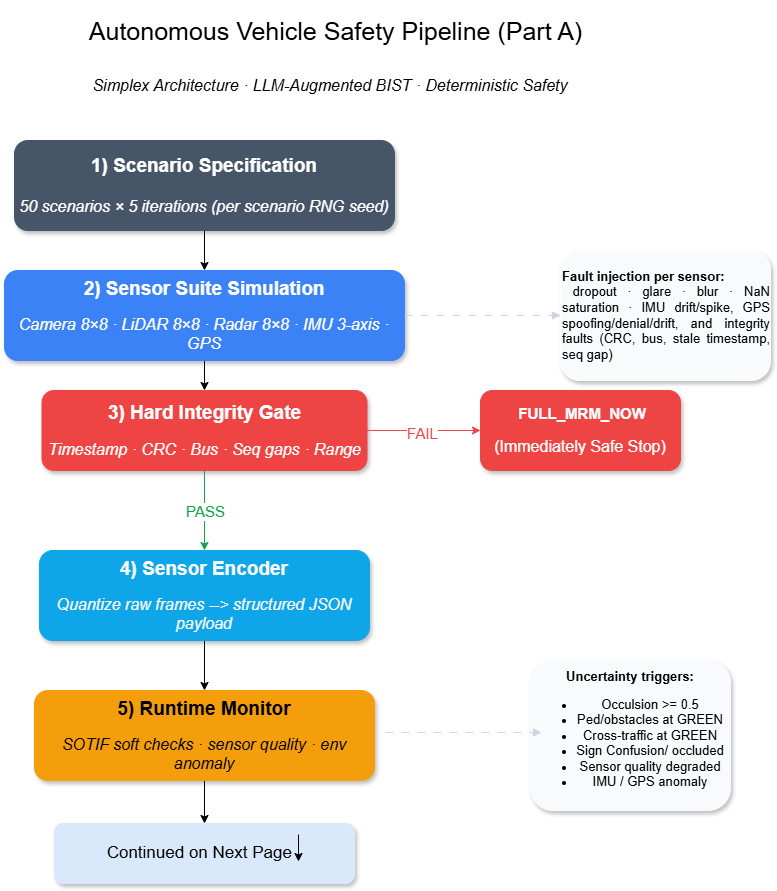

The diagram above was exported from draw.io. Its source (the exported page's mxGraphModel, read from the mxfile embedded in the PNG):
<mxGraphModel dx="693" dy="605" grid="0" gridSize="10" guides="1" tooltips="1" connect="1" arrows="1" fold="1" page="1" pageScale="1" pageWidth="827" pageHeight="1169" math="0" shadow="0">
  <root>
    <mxCell id="0" />
    <mxCell id="1" parent="0" />
    <mxCell id="sPeDcy3gv8AI73xxKEUP-32" style="edgeStyle=orthogonalEdgeStyle;rounded=0;orthogonalLoop=1;jettySize=auto;html=1;exitX=0.5;exitY=1;exitDx=0;exitDy=0;entryX=0.5;entryY=0;entryDx=0;entryDy=0;" parent="1" source="sPeDcy3gv8AI73xxKEUP-1" target="sPeDcy3gv8AI73xxKEUP-7" edge="1">
      <mxGeometry relative="1" as="geometry" />
    </mxCell>
    <mxCell id="sPeDcy3gv8AI73xxKEUP-1" value="&lt;font style=&quot;font-size: 19px; color: light-dark(rgb(255, 255, 255), rgb(237, 237, 237));&quot;&gt;&lt;b&gt;1) Scenario Specification&lt;/b&gt;&lt;/font&gt;&lt;div&gt;&lt;font style=&quot;font-size: 16px; color: light-dark(rgb(255, 255, 255), rgb(237, 237, 237));&quot;&gt;&lt;br&gt;&lt;/font&gt;&lt;/div&gt;&lt;div&gt;&lt;font style=&quot;font-size: 16px; color: light-dark(rgb(255, 255, 255), rgb(237, 237, 237));&quot;&gt;&lt;i&gt;50 scenarios&amp;nbsp;× 5 iterations (per scenario RNG seed)&lt;/i&gt;&lt;/font&gt;&lt;/div&gt;" style="rounded=1;whiteSpace=wrap;html=1;strokeColor=light-dark(#475569, #9ba7b8);fillColor=#475569;shadow=1;" parent="1" vertex="1">
      <mxGeometry x="54" y="200" width="380" height="90" as="geometry" />
    </mxCell>
    <mxCell id="sPeDcy3gv8AI73xxKEUP-33" style="edgeStyle=orthogonalEdgeStyle;rounded=0;orthogonalLoop=1;jettySize=auto;html=1;exitX=0.5;exitY=1;exitDx=0;exitDy=0;entryX=0.5;entryY=0;entryDx=0;entryDy=0;" parent="1" source="sPeDcy3gv8AI73xxKEUP-7" target="sPeDcy3gv8AI73xxKEUP-8" edge="1">
      <mxGeometry relative="1" as="geometry" />
    </mxCell>
    <mxCell id="sPeDcy3gv8AI73xxKEUP-7" value="&lt;font style=&quot;font-size: 19px; color: light-dark(rgb(255, 255, 255), rgb(237, 237, 237));&quot;&gt;&lt;b&gt;2) Sensor Suite Simulation&lt;/b&gt;&lt;/font&gt;&lt;div&gt;&lt;font style=&quot;color: light-dark(rgb(255, 255, 255), rgb(237, 237, 237));&quot;&gt;&lt;br&gt;&lt;/font&gt;&lt;/div&gt;&lt;div&gt;&lt;font style=&quot;font-size: 16px; color: light-dark(rgb(255, 255, 255), rgb(237, 237, 237));&quot;&gt;&lt;i&gt;Camera 8×8 · LiDAR &lt;font style=&quot;&quot;&gt;8&lt;/font&gt;×8 · Radar 8×8 · IMU 3-axis · GPS&lt;/i&gt;&lt;/font&gt;&lt;/div&gt;" style="rounded=1;whiteSpace=wrap;html=1;fillColor=#3B82F6;shadow=1;strokeColor=light-dark(#3b82f6, #ededed);" parent="1" vertex="1">
      <mxGeometry x="44" y="330" width="400" height="90" as="geometry" />
    </mxCell>
    <mxCell id="sPeDcy3gv8AI73xxKEUP-8" value="&lt;font style=&quot;font-size: 19px; color: rgb(255, 255, 255);&quot;&gt;&lt;b&gt;3) Hard Integrity Gate&lt;/b&gt;&lt;/font&gt;&lt;div&gt;&lt;font style=&quot;color: rgb(255, 255, 255);&quot;&gt;&lt;br&gt;&lt;/font&gt;&lt;/div&gt;&lt;div&gt;&lt;font style=&quot;font-size: 16px; color: rgb(255, 255, 255);&quot;&gt;&lt;i&gt;Timestamp · CRC · Bus · Seq gaps · Range&lt;/i&gt;&lt;/font&gt;&lt;/div&gt;" style="rounded=1;whiteSpace=wrap;html=1;fillColor=#EF4444;shadow=1;strokeColor=light-dark(#ef4444, #ededed);" parent="1" vertex="1">
      <mxGeometry x="81.5" y="450" width="325" height="80" as="geometry" />
    </mxCell>
    <mxCell id="sPeDcy3gv8AI73xxKEUP-34" style="edgeStyle=orthogonalEdgeStyle;rounded=0;orthogonalLoop=1;jettySize=auto;html=1;exitX=0.5;exitY=1;exitDx=0;exitDy=0;entryX=0.5;entryY=0;entryDx=0;entryDy=0;" parent="1" source="sPeDcy3gv8AI73xxKEUP-9" target="sPeDcy3gv8AI73xxKEUP-10" edge="1">
      <mxGeometry relative="1" as="geometry" />
    </mxCell>
    <mxCell id="sPeDcy3gv8AI73xxKEUP-9" value="&lt;font style=&quot;font-size: 19px; color: light-dark(rgb(250, 250, 250), rgb(237, 237, 237));&quot;&gt;&lt;b&gt;4) Sensor Encoder&lt;/b&gt;&lt;/font&gt;&lt;div&gt;&lt;font style=&quot;color: light-dark(rgb(250, 250, 250), rgb(237, 237, 237));&quot;&gt;&lt;br&gt;&lt;/font&gt;&lt;/div&gt;&lt;div&gt;&lt;font style=&quot;font-size: 16px; color: light-dark(rgb(250, 250, 250), rgb(237, 237, 237));&quot;&gt;&lt;i&gt;Quantize raw frames --&amp;gt; structured JSON payload&lt;/i&gt;&lt;/font&gt;&lt;/div&gt;" style="rounded=1;whiteSpace=wrap;html=1;fillColor=#0EA5E9;shadow=1;strokeColor=light-dark(#0ea5e9, #ededed);" parent="1" vertex="1">
      <mxGeometry x="79" y="610" width="330" height="90" as="geometry" />
    </mxCell>
    <mxCell id="sPeDcy3gv8AI73xxKEUP-48" style="edgeStyle=orthogonalEdgeStyle;rounded=0;orthogonalLoop=1;jettySize=auto;html=1;exitX=0.5;exitY=1;exitDx=0;exitDy=0;" parent="1" source="sPeDcy3gv8AI73xxKEUP-10" target="sPeDcy3gv8AI73xxKEUP-38" edge="1">
      <mxGeometry relative="1" as="geometry" />
    </mxCell>
    <mxCell id="sPeDcy3gv8AI73xxKEUP-10" value="&lt;font style=&quot;font-size: 19px;&quot;&gt;&lt;b&gt;5) Runtime Monitor&lt;/b&gt;&lt;/font&gt;&lt;div&gt;&lt;br&gt;&lt;/div&gt;&lt;div&gt;&lt;font style=&quot;font-size: 16px;&quot;&gt;&lt;i&gt;SOTIF soft checks · sensor quality · env anomaly&lt;/i&gt;&lt;/font&gt;&lt;/div&gt;" style="rounded=1;whiteSpace=wrap;html=1;fillColor=#F59E0B;shadow=1;strokeColor=light-dark(#f59e0b, #ededed);" parent="1" vertex="1">
      <mxGeometry x="74" y="750" width="340" height="90" as="geometry" />
    </mxCell>
    <mxCell id="sPeDcy3gv8AI73xxKEUP-11" value="&lt;font style=&quot;font-size: 15px; color: light-dark(rgb(255, 255, 255), rgb(237, 237, 237));&quot;&gt;&amp;nbsp;&lt;b&gt;FULL_MRM_NOW&lt;/b&gt;&lt;/font&gt;&lt;div&gt;&lt;font style=&quot;color: light-dark(rgb(255, 255, 255), rgb(237, 237, 237));&quot;&gt;&lt;br&gt;&lt;/font&gt;&lt;/div&gt;&lt;div&gt;&lt;font style=&quot;color: light-dark(rgb(255, 255, 255), rgb(237, 237, 237)); font-size: 16px;&quot;&gt;(Immediately Safe Stop)&lt;/font&gt;&lt;/div&gt;" style="rounded=1;whiteSpace=wrap;html=1;fillColor=#EF4444;shadow=1;strokeColor=light-dark(#ef4444, #ededed);" parent="1" vertex="1">
      <mxGeometry x="520" y="450" width="200" height="80" as="geometry" />
    </mxCell>
    <mxCell id="sPeDcy3gv8AI73xxKEUP-13" value="&lt;font style=&quot;font-size: 25px;&quot;&gt;Autonomous Vehicle Safety Pipeline (Part A)&lt;/font&gt;" style="text;html=1;whiteSpace=wrap;strokeColor=none;fillColor=none;align=center;verticalAlign=middle;rounded=0;" parent="1" vertex="1">
      <mxGeometry x="120" y="60" width="511" height="60" as="geometry" />
    </mxCell>
    <mxCell id="sPeDcy3gv8AI73xxKEUP-14" value="&lt;font style=&quot;font-size: 16px;&quot;&gt;&lt;i&gt;Simplex Architecture · LLM-Augmented BIST · Deterministic Safety&lt;/i&gt;&lt;/font&gt;" style="text;html=1;whiteSpace=wrap;strokeColor=none;fillColor=none;align=center;verticalAlign=middle;rounded=0;strokeWidth=1;" parent="1" vertex="1">
      <mxGeometry x="130" y="130" width="480" height="30" as="geometry" />
    </mxCell>
    <mxCell id="sPeDcy3gv8AI73xxKEUP-18" value="&lt;div style=&quot;text-align: justify;&quot;&gt;&lt;span style=&quot;color: light-dark(rgb(0, 0, 0), rgb(255, 255, 255));&quot;&gt;&lt;font style=&quot;font-size: 13px;&quot;&gt;&lt;b&gt;Fault injection per sensor:&lt;/b&gt;&lt;/font&gt;&lt;/span&gt;&lt;/div&gt;&lt;div style=&quot;text-align: justify;&quot;&gt;&lt;span style=&quot;color: light-dark(rgb(0, 0, 0), rgb(255, 255, 255));&quot;&gt;&lt;font style=&quot;font-size: 13px;&quot;&gt;&amp;nbsp;dropout · glare · blur · NaN saturation · IMU drift/spike, GPS spoofing/denial/drift, and integrity faults (CRC, bus, stale timestamp, seq gap)&lt;/font&gt;&lt;/span&gt;&lt;/div&gt;" style="rounded=1;whiteSpace=wrap;html=1;align=left;fillColor=#F8FAFC;strokeColor=light-dark(#ffffff, #ededed);labelBackgroundColor=none;textShadow=0;shadow=1;" parent="1" vertex="1">
      <mxGeometry x="600" y="310" width="210" height="130" as="geometry" />
    </mxCell>
    <mxCell id="sPeDcy3gv8AI73xxKEUP-20" value="" style="endArrow=classic;html=1;rounded=0;entryX=0;entryY=0.5;entryDx=0;entryDy=0;exitX=1;exitY=0.5;exitDx=0;exitDy=0;fillColor=#EF4444;strokeColor=#EF4444;" parent="1" source="sPeDcy3gv8AI73xxKEUP-8" target="sPeDcy3gv8AI73xxKEUP-11" edge="1">
      <mxGeometry relative="1" as="geometry">
        <mxPoint x="420" y="580" as="sourcePoint" />
        <mxPoint x="520" y="580" as="targetPoint" />
      </mxGeometry>
    </mxCell>
    <mxCell id="sPeDcy3gv8AI73xxKEUP-22" value="FAIL" style="edgeLabel;html=1;align=center;verticalAlign=middle;resizable=0;points=[];fontSize=15;fontColor=light-dark(#ef4444, #ededed);" parent="sPeDcy3gv8AI73xxKEUP-20" connectable="0" vertex="1">
      <mxGeometry x="-0.0353" y="-2" relative="1" as="geometry">
        <mxPoint as="offset" />
      </mxGeometry>
    </mxCell>
    <mxCell id="sPeDcy3gv8AI73xxKEUP-26" value="&lt;div style=&quot;&quot;&gt;&lt;font style=&quot;font-size: 13px;&quot;&gt;&lt;b&gt;Uncertainty triggers:&lt;/b&gt;&lt;/font&gt;&lt;/div&gt;&lt;div style=&quot;&quot;&gt;&lt;ul&gt;&lt;li&gt;&lt;font style=&quot;font-size: 13px;&quot;&gt;Occulsion &amp;gt;= 0.5&lt;/font&gt;&lt;/li&gt;&lt;li&gt;&lt;font style=&quot;font-size: 13px;&quot;&gt;Ped/obstacles at GREEN&lt;/font&gt;&lt;/li&gt;&lt;li&gt;&lt;font style=&quot;font-size: 13px;&quot;&gt;Cross-traffic at GREEN&lt;/font&gt;&lt;/li&gt;&lt;li&gt;&lt;font style=&quot;font-size: 13px;&quot;&gt;Sign Confusion/ occluded&lt;/font&gt;&lt;/li&gt;&lt;li&gt;&lt;font style=&quot;font-size: 13px;&quot;&gt;Sensor quality degraded&lt;/font&gt;&lt;/li&gt;&lt;li&gt;&lt;font style=&quot;font-size: 13px;&quot;&gt;IMU / GPS anomaly&lt;/font&gt;&lt;/li&gt;&lt;/ul&gt;&lt;/div&gt;" style="rounded=1;whiteSpace=wrap;html=1;align=center;fillColor=#F8FAFC;strokeColor=#F8FAFC;textShadow=0;shadow=1;" parent="1" vertex="1">
      <mxGeometry x="570" y="720" width="200" height="150" as="geometry" />
    </mxCell>
    <mxCell id="sPeDcy3gv8AI73xxKEUP-27" value="" style="endArrow=classic;html=1;rounded=0;exitX=0.5;exitY=1;exitDx=0;exitDy=0;entryX=0.5;entryY=0;entryDx=0;entryDy=0;strokeColor=#16A34A;" parent="1" source="sPeDcy3gv8AI73xxKEUP-8" target="sPeDcy3gv8AI73xxKEUP-9" edge="1">
      <mxGeometry relative="1" as="geometry">
        <mxPoint x="-160" y="660" as="sourcePoint" />
        <mxPoint x="-60" y="660" as="targetPoint" />
      </mxGeometry>
    </mxCell>
    <mxCell id="sPeDcy3gv8AI73xxKEUP-28" value="PASS" style="edgeLabel;resizable=0;html=1;;align=center;verticalAlign=middle;fontSize=15;strokeColor=#16A34A;fontColor=light-dark(#16A34A,#EDEDED);" parent="sPeDcy3gv8AI73xxKEUP-27" connectable="0" vertex="1">
      <mxGeometry relative="1" as="geometry" />
    </mxCell>
    <mxCell id="sPeDcy3gv8AI73xxKEUP-38" value="&lt;font style=&quot;font-size: 17px;&quot;&gt;Continued on Next Page&amp;nbsp;&amp;nbsp;&lt;/font&gt;" style="whiteSpace=wrap;html=1;fillColor=#dae8fc;rounded=1;strokeColor=light-dark(#dae8fc, #5c79a3);shadow=1;" parent="1" vertex="1">
      <mxGeometry x="94" y="883" width="300" height="60" as="geometry" />
    </mxCell>
    <mxCell id="sPeDcy3gv8AI73xxKEUP-40" value="" style="endArrow=classic;html=1;rounded=0;" parent="1" edge="1">
      <mxGeometry width="50" height="50" relative="1" as="geometry">
        <mxPoint x="338" y="894" as="sourcePoint" />
        <mxPoint x="338" y="921" as="targetPoint" />
      </mxGeometry>
    </mxCell>
    <mxCell id="sPeDcy3gv8AI73xxKEUP-41" value="" style="edgeStyle=orthogonalEdgeStyle;html=1;strokeColor=#CBD5E1;strokeWidth=1;fontFamily=Helvetica;fontSize=10;fontColor=#CBD5E1;endArrow=block;endFill=1;dashed=1;dashPattern=8 8;exitX=1;exitY=0.5;exitDx=0;exitDy=0;entryX=0;entryY=0.5;entryDx=0;entryDy=0;" parent="1" source="sPeDcy3gv8AI73xxKEUP-7" target="sPeDcy3gv8AI73xxKEUP-18" edge="1">
      <mxGeometry relative="1" as="geometry">
        <mxPoint x="511" y="370" as="sourcePoint" />
        <mxPoint x="600" y="370" as="targetPoint" />
      </mxGeometry>
    </mxCell>
    <mxCell id="sPeDcy3gv8AI73xxKEUP-42" value="" style="edgeStyle=orthogonalEdgeStyle;html=1;strokeColor=#CBD5E1;strokeWidth=1;fontFamily=Helvetica;fontSize=10;fontColor=#CBD5E1;endArrow=block;endFill=1;dashed=1;dashPattern=8 8;exitX=1;exitY=0.5;exitDx=0;exitDy=0;entryX=0;entryY=0.5;entryDx=0;entryDy=0;" parent="1" edge="1">
      <mxGeometry relative="1" as="geometry">
        <mxPoint x="425" y="792" as="sourcePoint" />
        <mxPoint x="581" y="792" as="targetPoint" />
      </mxGeometry>
    </mxCell>
  </root>
</mxGraphModel>